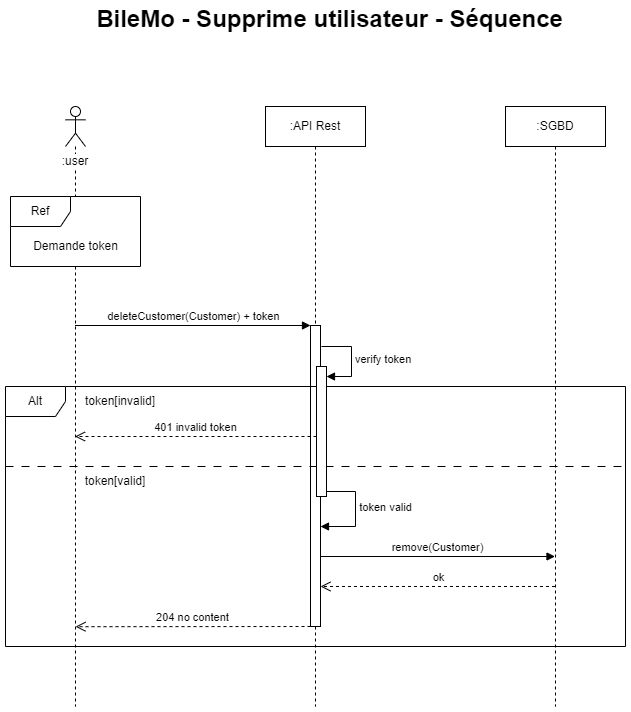

The diagram above was exported from draw.io. Its source (the exported page's mxGraphModel, read from the mxfile embedded in the PNG):
<mxGraphModel dx="938" dy="640" grid="1" gridSize="10" guides="1" tooltips="1" connect="1" arrows="1" fold="1" page="1" pageScale="1" pageWidth="827" pageHeight="1169" math="0" shadow="0">
  <root>
    <mxCell id="0" />
    <mxCell id="1" parent="0" />
    <mxCell id="SE-RaJqr_MMy9Ag59biq-1" value="&lt;font style=&quot;font-size: 24px;&quot;&gt;BileMo - Supprime utilisateur&amp;nbsp;&lt;/font&gt;&lt;font style=&quot;font-size: 24px;&quot;&gt;- Séquence&lt;/font&gt;" style="text;align=center;fontStyle=1;verticalAlign=middle;spacingLeft=3;spacingRight=3;strokeColor=none;rotatable=0;points=[[0,0.5],[1,0.5]];portConstraint=eastwest;html=1;" parent="1" vertex="1">
      <mxGeometry x="374" y="60" width="80" height="26" as="geometry" />
    </mxCell>
    <mxCell id="xrc2zAfAsgENnV-CnhbV-1" value=":SGBD" style="shape=umlLifeline;perimeter=lifelinePerimeter;whiteSpace=wrap;html=1;container=1;dropTarget=0;collapsible=0;recursiveResize=0;outlineConnect=0;portConstraint=eastwest;newEdgeStyle={&quot;curved&quot;:0,&quot;rounded&quot;:0};" parent="1" vertex="1">
      <mxGeometry x="590" y="160" width="100" height="600" as="geometry" />
    </mxCell>
    <mxCell id="xrc2zAfAsgENnV-CnhbV-2" value=":API Rest" style="shape=umlLifeline;perimeter=lifelinePerimeter;whiteSpace=wrap;html=1;container=1;dropTarget=0;collapsible=0;recursiveResize=0;outlineConnect=0;portConstraint=eastwest;newEdgeStyle={&quot;curved&quot;:0,&quot;rounded&quot;:0};" parent="1" vertex="1">
      <mxGeometry x="350" y="160" width="100" height="600" as="geometry" />
    </mxCell>
    <mxCell id="xrc2zAfAsgENnV-CnhbV-3" value="" style="html=1;points=[[0,0,0,0,5],[0,1,0,0,-5],[1,0,0,0,5],[1,1,0,0,-5]];perimeter=orthogonalPerimeter;outlineConnect=0;targetShapes=umlLifeline;portConstraint=eastwest;newEdgeStyle={&quot;curved&quot;:0,&quot;rounded&quot;:0};" parent="xrc2zAfAsgENnV-CnhbV-2" vertex="1">
      <mxGeometry x="45" y="219" width="10" height="301" as="geometry" />
    </mxCell>
    <mxCell id="xrc2zAfAsgENnV-CnhbV-4" value="" style="shape=umlLifeline;perimeter=lifelinePerimeter;whiteSpace=wrap;html=1;container=1;dropTarget=0;collapsible=0;recursiveResize=0;outlineConnect=0;portConstraint=eastwest;newEdgeStyle={&quot;curved&quot;:0,&quot;rounded&quot;:0};participant=umlActor;" parent="1" vertex="1">
      <mxGeometry x="150" y="160" width="20" height="600" as="geometry" />
    </mxCell>
    <mxCell id="xrc2zAfAsgENnV-CnhbV-5" value=":user" style="text;html=1;strokeColor=none;fillColor=none;align=center;verticalAlign=middle;whiteSpace=wrap;rounded=0;labelBackgroundColor=#FFFFFF;" parent="1" vertex="1">
      <mxGeometry x="130" y="200" width="60" height="30" as="geometry" />
    </mxCell>
    <mxCell id="xrc2zAfAsgENnV-CnhbV-6" value="deleteCustomer(Customer) + token" style="html=1;verticalAlign=bottom;endArrow=block;curved=0;rounded=0;" parent="1" target="xrc2zAfAsgENnV-CnhbV-3" edge="1">
      <mxGeometry width="80" relative="1" as="geometry">
        <mxPoint x="159.5" y="379" as="sourcePoint" />
        <mxPoint x="380" y="379" as="targetPoint" />
      </mxGeometry>
    </mxCell>
    <mxCell id="xrc2zAfAsgENnV-CnhbV-7" value="Alt" style="shape=umlFrame;whiteSpace=wrap;html=1;pointerEvents=0;" parent="1" vertex="1">
      <mxGeometry x="90" y="440" width="620" height="260" as="geometry" />
    </mxCell>
    <mxCell id="xrc2zAfAsgENnV-CnhbV-8" value="token[invalid]" style="text;html=1;strokeColor=none;fillColor=none;align=center;verticalAlign=middle;whiteSpace=wrap;rounded=0;" parent="1" vertex="1">
      <mxGeometry x="160" y="440" width="90" height="30" as="geometry" />
    </mxCell>
    <mxCell id="xrc2zAfAsgENnV-CnhbV-9" value="token[valid]" style="text;html=1;strokeColor=none;fillColor=none;align=center;verticalAlign=middle;whiteSpace=wrap;rounded=0;" parent="1" vertex="1">
      <mxGeometry x="160" y="520" width="80" height="30" as="geometry" />
    </mxCell>
    <mxCell id="xrc2zAfAsgENnV-CnhbV-10" value="401 invalid token" style="html=1;verticalAlign=bottom;endArrow=open;dashed=1;endSize=8;curved=0;rounded=0;" parent="1" edge="1">
      <mxGeometry relative="1" as="geometry">
        <mxPoint x="401" y="490" as="sourcePoint" />
        <mxPoint x="159.5" y="490" as="targetPoint" />
        <mxPoint as="offset" />
      </mxGeometry>
    </mxCell>
    <mxCell id="xrc2zAfAsgENnV-CnhbV-11" value="" style="line;strokeWidth=1;fillColor=none;align=left;verticalAlign=middle;spacingTop=-1;spacingLeft=3;spacingRight=3;rotatable=0;labelPosition=right;points=[];portConstraint=eastwest;strokeColor=inherit;dashed=1;dashPattern=8 8;" parent="1" vertex="1">
      <mxGeometry x="90" y="516" width="620" height="8" as="geometry" />
    </mxCell>
    <mxCell id="xrc2zAfAsgENnV-CnhbV-12" value="" style="html=1;points=[[0,0,0,0,5],[0,1,0,0,-5],[1,0,0,0,5],[1,1,0,0,-5]];perimeter=orthogonalPerimeter;outlineConnect=0;targetShapes=umlLifeline;portConstraint=eastwest;newEdgeStyle={&quot;curved&quot;:0,&quot;rounded&quot;:0};" parent="1" vertex="1">
      <mxGeometry x="401" y="420" width="10" height="130" as="geometry" />
    </mxCell>
    <mxCell id="xrc2zAfAsgENnV-CnhbV-13" value="verify token" style="html=1;align=left;spacingLeft=2;endArrow=block;rounded=0;edgeStyle=orthogonalEdgeStyle;curved=0;rounded=0;" parent="1" target="xrc2zAfAsgENnV-CnhbV-12" edge="1">
      <mxGeometry relative="1" as="geometry">
        <mxPoint x="406" y="400" as="sourcePoint" />
        <Array as="points">
          <mxPoint x="436" y="430" />
        </Array>
      </mxGeometry>
    </mxCell>
    <mxCell id="xrc2zAfAsgENnV-CnhbV-14" value="ok" style="html=1;verticalAlign=bottom;endArrow=open;dashed=1;endSize=8;curved=0;rounded=0;" parent="1" edge="1">
      <mxGeometry x="-0.0021" relative="1" as="geometry">
        <mxPoint x="639.5" y="640" as="sourcePoint" />
        <mxPoint x="405" y="640" as="targetPoint" />
        <mxPoint as="offset" />
      </mxGeometry>
    </mxCell>
    <mxCell id="xrc2zAfAsgENnV-CnhbV-15" value="204 no content" style="html=1;verticalAlign=bottom;endArrow=open;dashed=1;endSize=8;curved=0;rounded=0;entryX=0.5;entryY=0.867;entryDx=0;entryDy=0;entryPerimeter=0;" parent="1" source="xrc2zAfAsgENnV-CnhbV-3" target="xrc2zAfAsgENnV-CnhbV-4" edge="1">
      <mxGeometry relative="1" as="geometry">
        <mxPoint x="371" y="680" as="sourcePoint" />
        <mxPoint x="170.5" y="680" as="targetPoint" />
      </mxGeometry>
    </mxCell>
    <mxCell id="xrc2zAfAsgENnV-CnhbV-16" value="Ref" style="shape=umlFrame;whiteSpace=wrap;html=1;pointerEvents=0;fillColor=#FFFFFF;fillStyle=solid;swimlaneFillColor=default;" parent="1" vertex="1">
      <mxGeometry x="95" y="250" width="130" height="70" as="geometry" />
    </mxCell>
    <mxCell id="xrc2zAfAsgENnV-CnhbV-17" value="Demande token" style="text;html=1;align=center;verticalAlign=middle;resizable=0;points=[];autosize=1;strokeColor=none;fillColor=none;labelBackgroundColor=#FFFFFF;" parent="1" vertex="1">
      <mxGeometry x="105" y="285" width="110" height="30" as="geometry" />
    </mxCell>
    <mxCell id="xrc2zAfAsgENnV-CnhbV-18" value="token valid" style="html=1;verticalAlign=bottom;endArrow=block;rounded=0;edgeStyle=orthogonalEdgeStyle;exitX=1;exitY=1;exitDx=0;exitDy=-5;exitPerimeter=0;" parent="1" source="xrc2zAfAsgENnV-CnhbV-12" target="xrc2zAfAsgENnV-CnhbV-3" edge="1">
      <mxGeometry x="0.0909" y="30" width="80" relative="1" as="geometry">
        <mxPoint x="420" y="560" as="sourcePoint" />
        <mxPoint x="500" y="560" as="targetPoint" />
        <Array as="points">
          <mxPoint x="440" y="545" />
          <mxPoint x="440" y="580" />
        </Array>
        <mxPoint as="offset" />
      </mxGeometry>
    </mxCell>
    <mxCell id="xrc2zAfAsgENnV-CnhbV-19" value="remove(Customer)" style="html=1;verticalAlign=bottom;endArrow=block;curved=0;rounded=0;" parent="1" edge="1">
      <mxGeometry width="80" relative="1" as="geometry">
        <mxPoint x="405" y="610" as="sourcePoint" />
        <mxPoint x="639.5" y="610" as="targetPoint" />
      </mxGeometry>
    </mxCell>
  </root>
</mxGraphModel>